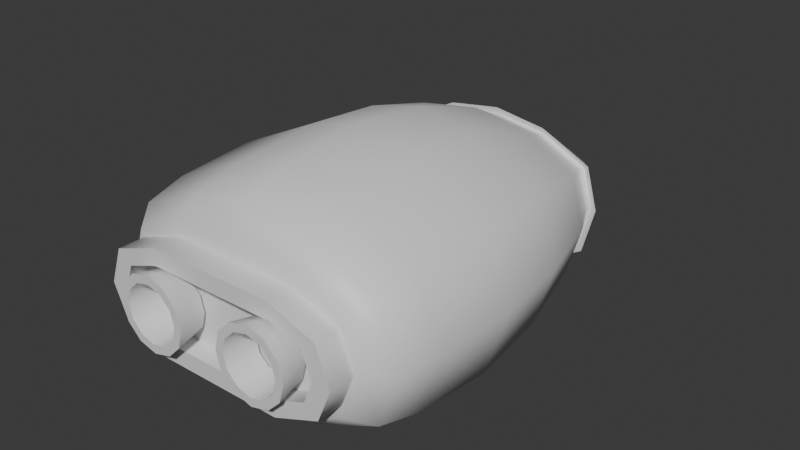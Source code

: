 # Source: Rocket.blend  (saved by Blender 4.4.32; exported with 4.5.12 LTS)
import bpy
from mathutils import Matrix  # noqa: F401  (used for matrix-valued properties, if any)

bpy.ops.wm.read_factory_settings(use_empty=True)
scene = bpy.context.scene
scene.name = 'Scene'

# ---- collections
col_collection = bpy.data.collections.new('Collection'); scene.collection.children.link(col_collection)

# ---- materials (node trees are filled in below, after node groups)
mat_rocketbody = bpy.data.materials.new('RocketBody')
mat_rockettip = bpy.data.materials.new('RocketTip')
mat_enginebits = bpy.data.materials.new('EngineBits')

# ---- material node trees
mat_rocketbody.use_nodes = True; mat_rocketbody.node_tree.nodes.clear()
_N = mat_rocketbody.node_tree.nodes; _L = mat_rocketbody.node_tree.links
n0 = _N.new('ShaderNodeBsdfPrincipled'); n0.name = 'Principled BSDF'; n0.location = (10, 300)
n1 = _N.new('ShaderNodeOutputMaterial'); n1.name = 'Material Output'; n1.location = (300, 300)
_L.new(n0.outputs[0], n1.inputs[0])
n1.is_active_output = True
mat_rockettip.use_nodes = True; mat_rockettip.node_tree.nodes.clear()
_N = mat_rockettip.node_tree.nodes; _L = mat_rockettip.node_tree.links
n0 = _N.new('ShaderNodeBsdfPrincipled'); n0.name = 'Principled BSDF'; n0.location = (10, 300)
n1 = _N.new('ShaderNodeOutputMaterial'); n1.name = 'Material Output'; n1.location = (300, 300)
_L.new(n0.outputs[0], n1.inputs[0])
n1.is_active_output = True
mat_enginebits.use_nodes = True; mat_enginebits.node_tree.nodes.clear()
_N = mat_enginebits.node_tree.nodes; _L = mat_enginebits.node_tree.links
n0 = _N.new('ShaderNodeBsdfPrincipled'); n0.name = 'Principled BSDF'; n0.location = (10, 300)
n1 = _N.new('ShaderNodeOutputMaterial'); n1.name = 'Material Output'; n1.location = (300, 300)
_L.new(n0.outputs[0], n1.inputs[0])
n1.is_active_output = True

# ---- world
world_world = bpy.data.worlds.new('World'); scene.world = world_world
world_world.use_nodes = True; world_world.node_tree.nodes.clear()
_N = world_world.node_tree.nodes; _L = world_world.node_tree.links
n0 = _N.new('ShaderNodeOutputWorld'); n0.name = 'World Output'; n0.location = (300, 300)
n1 = _N.new('ShaderNodeBackground'); n1.name = 'Background'; n1.location = (10, 300)
n1.inputs[0].default_value = (0.05088, 0.05088, 0.05088, 1.0)
_L.new(n1.outputs[0], n0.inputs[0])
n0.is_active_output = True
world_world.color = (0.05088, 0.05088, 0.05088)
world_world.sun_shadow_jitter_overblur = 0.0

# ---- meshes
me_cube_001 = bpy.data.meshes.new('Cube.001')
me_cube_001.from_pydata([(-2.642, 0.3104, 0.008666), (0.0, 0.3104, -1.431), (0.0, 0.7513, -1.855), (-3.051, 0.7513, 0.003423), (-2.649, 0.7513, -1.139), (-1.238, 0.7513, -1.776), (-2.649, 0.7513, 1.133), (0.0, 0.7513, 2.028), (-1.186, 0.7513, 1.793), (-2.321, 6.703, -1.053), (-2.321, 6.703, 1.0), (-1.257, 6.703, 1.584), (-1.295, 6.703, -1.617), (0.0, 6.703, -1.687), (0.0, 6.703, 1.792), (-0.4982, 9.252, -0.03437), (-2.613, 6.703, 4.228e-07), (-1.13, 8.832, -0.02042), (-1.141, 1.615, 2.055), (0.0, 1.615, 2.325), (-2.761, 1.615, 1.297), (-1.198, 1.615, -2.043), (-2.761, 1.615, -1.312), (-3.205, 1.615, -2.789e-05), (0.0, 1.615, -2.134), (-1.165, 5.008, 2.042), (-2.672, 5.008, 1.289), (-1.218, 5.008, -2.032), (-3.086, 5.008, -2.7e-05), (0.0, 5.008, -2.122), (0.0, 5.008, 2.31), (-2.672, 5.008, -1.305), (0.0, 9.421, -0.03572), (0.0, 8.933, 0.5354), (0.0, 8.977, -0.5168), (-0.8348, 8.874, -0.4164), (-1.575, 8.375, 0.5031), (-1.102, 8.832, -0.2842), (0.0, 3.312, 2.5), (-0.7229, 8.824, 0.4676), (-2.828, 3.312, -1.415), (-1.672, 8.375, -0.00645), (0.0, 8.375, 0.9065), (-0.8652, 8.375, 0.8303), (-1.102, 8.832, 0.1988), (-1.575, 8.375, -0.6508), (0.0, 8.375, -0.9735), (-1.232, 8.375, -0.938), (-1.115, 3.312, 2.21), (-2.828, 3.312, 1.394), (-1.175, 3.312, -2.202), (-3.298, 3.312, -0.002133), (0.0, 3.312, -2.3), (-2.279, 0.3104, -0.9091), (-1.311, 0.3104, -1.37), (-2.348, 0.3104, 0.8842), (0.0, 0.3104, 1.577), (-1.274, 0.3104, 1.395), (-2.549, 0.3104, 0.003927), (0.0, 0.3104, -1.031), (-2.279, 0.3104, -0.6464), (-1.33, 0.3104, -1.031), (-2.279, 0.3104, 0.7458), (0.0, 0.3104, 1.089), (-1.296, 0.3104, 1.089), (-2.549, -0.2315, 0.003927), (0.0, -0.2315, -1.031), (-2.279, -0.2315, -0.6464), (-1.33, -0.2315, -1.031), (-2.279, -0.2315, 0.7458), (0.0, -0.2315, 1.089), (-1.296, -0.2315, 1.089), (-1.221, 7.46, -1.324), (0.0, 7.46, -1.379), (-2.008, 7.46, 0.7819), (-2.232, 7.46, -0.004756), (-2.008, 7.46, -0.8806), (-1.037, 7.46, 1.254), (0.0, 7.46, 1.405), (-1.27, 7.561, -1.321), (0.0, 7.561, -1.376), (-2.056, 7.561, 0.7849), (-2.28, 7.561, -0.001748), (-2.056, 7.561, -0.8776), (-1.086, 7.561, 1.257), (0.0, 7.561, 1.408), (-1.308, 7.479, -1.459), (0.0, 7.479, -1.52), (-2.179, 7.479, 0.8722), (-2.426, 7.479, 0.001464), (-2.179, 7.479, -0.968), (-1.105, 7.479, 1.395), (0.0, 7.479, 1.562), (-2.178, -0.2315, 0.0127), (0.0, -0.2315, -0.6908), (-1.994, -0.2315, -0.4293), (-1.349, -0.2315, -0.6908), (-1.994, -0.2315, 0.5169), (0.0, -0.2315, 0.7502), (-1.326, -0.2315, 0.7502), (-2.178, 0.1527, 0.0127), (0.0, 0.1527, -0.6908), (-1.994, 0.1527, -0.4293), (-1.349, 0.1527, -0.6908), (-1.994, 0.1527, 0.5169), (0.0, 0.1527, 0.7502), (-1.326, 0.1527, 0.7502), (1.154, 0.06757, 0.6358), (0.8471, 0.06757, 0.5534), (0.6222, 0.06757, 0.3285), (0.5399, 0.06757, 0.02133), (0.6222, 0.06757, -0.2859), (0.8471, 0.06757, -0.5108), (1.154, 0.06757, -0.5931), (1.462, 0.06757, -0.5108), (1.686, 0.06757, -0.2859), (1.769, 0.06757, 0.02133), (1.686, 0.06757, 0.3285), (1.462, 0.06757, 0.5534), (1.154, 0.06757, 0.4981), (0.9159, 0.06757, 0.4343), (0.7414, 0.06757, 0.2597), (0.6775, 0.06757, 0.02133), (0.7414, 0.06757, -0.2171), (0.9159, 0.06757, -0.3916), (1.154, 0.06757, -0.4555), (1.393, 0.06757, -0.3916), (1.567, 0.06757, -0.2171), (1.631, 0.06757, 0.02133), (1.567, 0.06757, 0.2597), (1.393, 0.06757, 0.4343), (1.154, -0.5482, 0.7683), (0.7808, -0.5482, 0.6683), (0.5074, -0.5482, 0.3948), (0.4073, -0.5482, 0.02133), (0.5074, -0.5482, -0.3522), (0.7808, -0.5482, -0.6256), (1.154, -0.5482, -0.7257), (1.528, -0.5482, -0.6256), (1.801, -0.5482, -0.3522), (1.901, -0.5482, 0.02133), (1.801, -0.5482, 0.3948), (1.528, -0.5482, 0.6683), (1.154, -0.5482, 0.601), (0.8645, -0.5482, 0.5234), (0.6523, -0.5482, 0.3112), (0.5746, -0.5482, 0.02133), (0.6523, -0.5482, -0.2685), (0.8645, -0.5482, -0.4807), (1.154, -0.5482, -0.5584), (1.444, -0.5482, -0.4807), (1.656, -0.5482, -0.2685), (1.734, -0.5482, 0.02133), (1.656, -0.5482, 0.3112), (1.444, -0.5482, 0.5234)], [], [(20, 6, 8, 18), (90, 45, 47, 86), (91, 43, 36, 88), (24, 2, 5, 21), (22, 4, 3, 23), (6, 55, 57, 8), (42, 33, 39, 43), (43, 39, 44, 36), (30, 14, 11, 25), (25, 11, 10, 26), (31, 9, 12, 27), (26, 10, 16, 28), (27, 12, 13, 29), (28, 16, 9, 31), (4, 53, 0, 3), (23, 3, 6, 20), (8, 57, 56, 7), (2, 1, 54, 5), (21, 5, 4, 22), (18, 8, 7, 19), (51, 28, 31, 40), (50, 27, 29, 52), (49, 26, 28, 51), (40, 31, 27, 50), (48, 25, 26, 49), (38, 30, 25, 48), (45, 37, 35, 47), (36, 44, 17, 41), (88, 36, 41, 89), (86, 47, 46, 87), (89, 41, 45, 90), (92, 42, 43, 91), (74, 81, 82, 75), (78, 85, 84, 77), (77, 84, 81, 74), (75, 82, 83, 76), (76, 83, 79, 72), (72, 79, 80, 73), (19, 38, 48, 18), (18, 48, 49, 20), (22, 40, 50, 21), (20, 49, 51, 23), (21, 50, 52, 24), (23, 51, 40, 22), (3, 0, 55, 6), (5, 54, 53, 4), (0, 58, 62, 55), (1, 59, 61, 54), (53, 60, 58, 0), (55, 62, 64, 57), (57, 64, 63, 56), (54, 61, 60, 53), (68, 96, 95, 67), (61, 68, 67, 60), (64, 71, 70, 63), (62, 69, 71, 64), (58, 65, 69, 62), (59, 66, 68, 61), (60, 67, 65, 58), (9, 76, 72, 12), (11, 77, 74, 10), (10, 74, 75, 16), (12, 72, 73, 13), (16, 75, 76, 9), (14, 78, 77, 11), (85, 92, 91, 84), (84, 91, 88, 81), (82, 89, 90, 83), (83, 90, 86, 79), (79, 86, 87, 80), (81, 88, 89, 82), (34, 35, 15, 32), (15, 17, 44, 39), (32, 15, 39, 33), (35, 37, 17, 15), (47, 35, 34, 46), (41, 17, 37, 45), (93, 100, 104, 97), (71, 99, 98, 70), (69, 97, 99, 71), (65, 93, 97, 69), (66, 94, 96, 68), (67, 95, 93, 65), (104, 100, 102, 103, 101, 105, 106), (94, 101, 103, 96), (95, 102, 100, 93), (96, 103, 102, 95), (99, 106, 105, 98), (97, 104, 106, 99), (109, 108, 120, 121), (116, 115, 127, 128), (113, 112, 124, 125), (110, 109, 121, 122), (117, 116, 128, 129), (114, 113, 125, 126), (111, 110, 122, 123), (118, 117, 129, 130), (108, 107, 119, 120), (115, 114, 126, 127), (112, 111, 123, 124), (107, 118, 130, 119), (133, 145, 144, 132), (140, 152, 151, 139), (137, 149, 148, 136), (134, 146, 145, 133), (141, 153, 152, 140), (138, 150, 149, 137), (135, 147, 146, 134), (142, 154, 153, 141), (132, 144, 143, 131), (139, 151, 150, 138), (136, 148, 147, 135), (131, 143, 154, 142), (121, 145, 146, 122), (115, 139, 138, 114), (129, 153, 154, 130), (108, 132, 131, 107), (122, 146, 147, 123), (116, 140, 139, 115), (130, 154, 143, 119), (109, 133, 132, 108), (123, 147, 148, 124), (117, 141, 140, 116), (110, 134, 133, 109), (124, 148, 149, 125), (118, 142, 141, 117), (111, 135, 134, 110), (125, 149, 150, 126), (107, 131, 142, 118), (112, 136, 135, 111), (126, 150, 151, 127), (119, 143, 144, 120), (113, 137, 136, 112), (127, 151, 152, 128), (120, 144, 145, 121), (114, 138, 137, 113), (128, 152, 153, 129)])
me_cube_001.polygons.foreach_set('use_smooth', [1, 1, 1, 1, 1, 1, 1, 1, 1, 1, 1, 1, 1, 1, 1, 1, 1, 1, 1, 1, 1, 1, 1, 1, 1, 1, 1, 1, 1, 1, 1, 1, 1, 1, 1, 1, 1, 1, 1, 1, 1, 1, 1, 1, 1, 1, 1, 1, 1, 1, 1, 1, 1, 1, 1, 1, 1, 1, 1, 1, 1, 1, 1, 1, 1, 1, 1, 1, 1, 1, 1, 1, 1, 1, 1, 1, 1, 1, 1, 1, 1, 1, 1, 1, 1, 1, 1, 1, 1, 0, 0, 0, 0, 0, 0, 0, 0, 0, 0, 0, 0, 0, 0, 0, 0, 0, 0, 0, 0, 0, 0, 0, 0, 1, 1, 1, 1, 1, 1, 1, 1, 1, 1, 1, 1, 1, 1, 1, 1, 1, 1, 1, 1, 1, 1, 1, 1])
me_cube_001.polygons.foreach_set('material_index', [0, 1, 1, 0, 0, 0, 1, 1, 0, 0, 0, 0, 0, 0, 0, 0, 0, 0, 0, 0, 0, 0, 0, 0, 0, 0, 1, 1, 1, 1, 1, 1, 0, 0, 0, 0, 0, 0, 0, 0, 0, 0, 0, 0, 0, 0, 0, 0, 0, 0, 0, 0, 2, 2, 2, 2, 2, 0, 2, 0, 0, 0, 0, 0, 0, 1, 1, 1, 1, 1, 1, 1, 1, 1, 1, 1, 1, 2, 2, 2, 2, 2, 2, 1, 2, 2, 0, 2, 2, 0, 0, 0, 0, 0, 0, 0, 0, 2, 0, 0, 0, 2, 2, 2, 2, 2, 2, 2, 2, 2, 2, 2, 2, 2, 2, 2, 2, 2, 2, 2, 2, 2, 2, 2, 2, 2, 2, 2, 2, 2, 2, 2, 2, 2, 2, 2, 2])
_k = set([(58, 60), (58, 62), (59, 61), (60, 61), (62, 64), (63, 64), (63, 70), (65, 67), (65, 69), (66, 68), (67, 68), (69, 71), (70, 71), (79, 80), (79, 83), (81, 82), (81, 84), (82, 83), (84, 85), (86, 87), (86, 90), (88, 89), (88, 91), (89, 90), (91, 92), (93, 95), (93, 97), (94, 96), (95, 96), (97, 99), (98, 99), (100, 102), (100, 104), (101, 103), (101, 105), (102, 103), (104, 106), (105, 106)])
me_cube_001.attributes.new('sharp_edge', 'BOOLEAN', 'EDGE').data.foreach_set('value', [ (min(e.vertices), max(e.vertices)) in _k for e in me_cube_001.edges])
_uv = me_cube_001.uv_layers.new(name='UVMap')
_uv.uv.foreach_set('vector', [0.625, 1.0, 0.625, 1.0, 0.625, 0.875, 0.625, 0.875, 0.375, 1.0, 0.375, 1.0, 0.375, 0.875, 0.375, 0.875, 0.625, 0.8588, 0.625, 0.8399, 0.625, 1.0, 0.625, 1.0, 0.375, 0.75, 0.375, 0.75, 0.375, 0.875, 0.375, 0.875, 0.375, 1.0, 0.375, 1.0, 0.5, 1.0, 0.5, 1.0, 0.625, 1.0, 0.625, 1.0, 0.625, 0.875, 0.625, 0.875, 0.625, 0.75, 0.625, 0.75, 0.625, 0.8615, 0.625, 0.8399, 0.625, 0.8399, 0.625, 0.8615, 0.625, 1.0, 0.625, 1.0, 0.625, 0.75, 0.625, 0.75, 0.625, 0.875, 0.625, 0.875, 0.625, 0.875, 0.625, 0.875, 0.625, 1.0, 0.625, 1.0, 0.375, 1.0, 0.375, 1.0, 0.375, 0.875, 0.375, 0.875, 0.625, 1.0, 0.625, 1.0, 0.5, 1.0, 0.5, 1.0, 0.375, 0.875, 0.375, 0.875, 0.375, 0.75, 0.375, 0.75, 0.5, 1.0, 0.5, 1.0, 0.375, 1.0, 0.375, 1.0, 0.375, 1.0, 0.375, 1.0, 0.5, 1.0, 0.5, 1.0, 0.5, 1.0, 0.5, 1.0, 0.625, 1.0, 0.625, 1.0, 0.625, 0.875, 0.625, 0.875, 0.625, 0.75, 0.625, 0.75, 0.375, 0.75, 0.375, 0.75, 0.375, 0.875, 0.375, 0.875, 0.375, 0.875, 0.375, 0.875, 0.375, 1.0, 0.375, 1.0, 0.625, 0.875, 0.625, 0.875, 0.625, 0.75, 0.625, 0.75, 0.5, 1.0, 0.5, 1.0, 0.375, 1.0, 0.375, 1.0, 0.375, 0.875, 0.375, 0.875, 0.375, 0.75, 0.375, 0.75, 0.625, 1.0, 0.625, 1.0, 0.5, 1.0, 0.5, 1.0, 0.375, 1.0, 0.375, 1.0, 0.375, 0.875, 0.375, 0.875, 0.625, 0.875, 0.625, 0.875, 0.625, 1.0, 0.625, 1.0, 0.625, 0.75, 0.625, 0.75, 0.625, 0.875, 0.625, 0.875, 0.375, 1.0, 0.375, 1.0, 0.375, 0.875, 0.375, 0.875, 0.625, 1.0, 0.625, 1.0, 0.5329, 0.8612, 0.5, 1.0, 0.625, 1.0, 0.625, 1.0, 0.5, 1.0, 0.5, 1.0, 0.375, 0.875, 0.375, 0.875, 0.375, 0.75, 0.375, 0.75, 0.5, 1.0, 0.5, 1.0, 0.375, 1.0, 0.375, 1.0, 0.625, 0.75, 0.625, 0.75, 0.625, 0.8399, 0.625, 0.8588, 0.625, 1.0, 0.625, 1.0, 0.5, 1.0, 0.5, 1.0, 0.625, 0.75, 0.625, 0.75, 0.625, 0.8588, 0.625, 0.8588, 0.625, 0.8588, 0.625, 0.8588, 0.625, 1.0, 0.625, 1.0, 0.5, 1.0, 0.5, 1.0, 0.375, 1.0, 0.375, 1.0, 0.375, 1.0, 0.375, 1.0, 0.375, 0.875, 0.375, 0.875, 0.375, 0.875, 0.375, 0.875, 0.375, 0.75, 0.375, 0.75, 0.625, 0.75, 0.625, 0.75, 0.625, 0.875, 0.625, 0.875, 0.625, 0.875, 0.625, 0.875, 0.625, 1.0, 0.625, 1.0, 0.375, 1.0, 0.375, 1.0, 0.375, 0.875, 0.375, 0.875, 0.625, 1.0, 0.625, 1.0, 0.5, 1.0, 0.5, 1.0, 0.375, 0.875, 0.375, 0.875, 0.375, 0.75, 0.375, 0.75, 0.5, 1.0, 0.5, 1.0, 0.375, 1.0, 0.375, 1.0, 0.5, 1.0, 0.5, 1.0, 0.625, 1.0, 0.625, 1.0, 0.375, 0.875, 0.375, 0.875, 0.375, 1.0, 0.375, 1.0, 0.5, 1.0, 0.5, 1.0, 0.625, 1.0, 0.625, 1.0, 0.375, 0.75, 0.375, 0.75, 0.375, 0.875, 0.375, 0.875, 0.375, 1.0, 0.375, 1.0, 0.5, 1.0, 0.5, 1.0, 0.625, 1.0, 0.625, 1.0, 0.625, 0.875, 0.625, 0.875, 0.625, 0.875, 0.625, 0.875, 0.625, 0.75, 0.625, 0.75, 0.375, 0.875, 0.375, 0.875, 0.375, 1.0, 0.375, 1.0, 0.375, 0.875, 0.375, 0.875, 0.375, 1.0, 0.375, 1.0, 0.375, 0.875, 0.375, 0.875, 0.375, 1.0, 0.375, 1.0, 0.625, 0.875, 0.625, 0.875, 0.625, 0.75, 0.625, 0.75, 0.625, 1.0, 0.625, 1.0, 0.625, 0.875, 0.625, 0.875, 0.5, 1.0, 0.5, 1.0, 0.625, 1.0, 0.625, 1.0, 0.375, 0.75, 0.375, 0.75, 0.375, 0.875, 0.375, 0.875, 0.375, 1.0, 0.375, 1.0, 0.5, 1.0, 0.5, 1.0, 0.375, 1.0, 0.375, 1.0, 0.375, 0.875, 0.375, 0.875, 0.625, 0.875, 0.625, 0.8588, 0.625, 1.0, 0.625, 1.0, 0.625, 1.0, 0.625, 1.0, 0.5, 1.0, 0.5, 1.0, 0.375, 0.875, 0.375, 0.875, 0.375, 0.75, 0.375, 0.75, 0.5, 1.0, 0.5, 1.0, 0.375, 1.0, 0.375, 1.0, 0.625, 0.75, 0.625, 0.75, 0.625, 0.8588, 0.625, 0.875, 0.625, 0.75, 0.625, 0.75, 0.625, 0.8588, 0.625, 0.8588, 0.625, 0.8588, 0.625, 0.8588, 0.625, 1.0, 0.625, 1.0, 0.5, 1.0, 0.5, 1.0, 0.375, 1.0, 0.375, 1.0, 0.375, 1.0, 0.375, 1.0, 0.375, 0.875, 0.375, 0.875, 0.375, 0.875, 0.375, 0.875, 0.375, 0.75, 0.375, 0.75, 0.625, 1.0, 0.625, 1.0, 0.5, 1.0, 0.5, 1.0, 0.375, 0.75, 0.375, 0.875, 0.5, 0.8483, 0.5, 0.75, 0.5, 0.8483, 0.5329, 0.8612, 0.625, 1.0, 0.625, 0.8615, 0.5, 0.75, 0.5, 0.8483, 0.625, 0.8615, 0.625, 0.75, 0.375, 0.875, 0.375, 1.0, 0.5329, 0.8612, 0.5, 0.8483, 0.375, 0.875, 0.375, 0.875, 0.375, 0.75, 0.375, 0.75, 0.5, 1.0, 0.5329, 0.8612, 0.375, 1.0, 0.375, 1.0, 0.5, 1.0, 0.5, 1.0, 0.625, 1.0, 0.625, 1.0, 0.625, 0.875, 0.625, 0.875, 0.625, 0.75, 0.625, 0.75, 0.625, 1.0, 0.625, 1.0, 0.625, 0.875, 0.625, 0.875, 0.5, 1.0, 0.5, 1.0, 0.625, 1.0, 0.625, 1.0, 0.375, 0.75, 0.375, 0.75, 0.375, 0.875, 0.375, 0.875, 0.375, 1.0, 0.375, 1.0, 0.5, 1.0, 0.5, 1.0, 0.625, 1.0, 0.5, 1.0, 0.375, 1.0, 0.375, 0.875, 0.375, 0.75, 0.625, 0.75, 0.625, 0.875, 0.375, 0.75, 0.375, 0.75, 0.375, 0.875, 0.375, 0.875, 0.375, 1.0, 0.375, 1.0, 0.5, 1.0, 0.5, 1.0, 0.375, 0.875, 0.375, 0.875, 0.375, 1.0, 0.375, 1.0, 0.625, 0.875, 0.625, 0.875, 0.625, 0.75, 0.625, 0.75, 0.625, 1.0, 0.625, 1.0, 0.625, 0.875, 0.625, 0.875, 0.0, 0.0, 0.0, 0.0, 0.0, 0.0, 0.0, 0.0, 0.0, 0.0, 0.0, 0.0, 0.0, 0.0, 0.0, 0.0, 0.0, 0.0, 0.0, 0.0, 0.0, 0.0, 0.0, 0.0, 0.0, 0.0, 0.0, 0.0, 0.0, 0.0, 0.0, 0.0, 0.0, 0.0, 0.0, 0.0, 0.0, 0.0, 0.0, 0.0, 0.0, 0.0, 0.0, 0.0, 0.0, 0.0, 0.0, 0.0, 0.0, 0.0, 0.0, 0.0, 0.0, 0.0, 0.0, 0.0, 0.0, 0.0, 0.0, 0.0, 0.0, 0.0, 0.0, 0.0, 0.0, 0.0, 0.0, 0.0, 0.0, 0.0, 0.0, 0.0, 0.0, 0.0, 0.0, 0.0, 0.0, 0.0, 0.0, 0.0, 0.0, 0.0, 0.0, 0.0, 0.0, 0.0, 0.0, 0.0, 0.0, 0.0, 0.0, 0.0, 0.0, 0.0, 0.0, 0.0, 0.0, 0.0, 0.0, 0.0, 0.0, 0.0, 0.0, 0.0, 0.0, 0.0, 0.0, 0.0, 0.0, 0.0, 0.0, 0.0, 0.0, 0.0, 0.0, 0.0, 0.0, 0.0, 0.0, 0.0, 0.0, 0.0, 0.0, 0.0, 0.0, 0.0, 0.0, 0.0, 0.0, 0.0, 0.0, 0.0, 0.0, 0.0, 0.0, 0.0, 0.0, 0.0, 0.0, 0.0, 0.0, 0.0, 0.0, 0.0, 0.0, 0.0, 0.0, 0.0, 0.0, 0.0, 0.0, 0.0, 0.0, 0.0, 0.0, 0.0, 0.0, 0.0, 0.0, 0.0, 0.0, 0.0, 0.0, 0.0, 0.0, 0.0, 0.0, 0.0, 0.0, 0.0, 0.0, 0.0, 0.0, 0.0, 0.0, 0.0, 0.0, 0.0, 0.0, 0.0, 0.0, 0.0, 0.0, 0.0, 0.0, 0.0, 0.0, 0.0, 0.0, 0.0, 0.0, 0.0, 0.0, 0.0, 0.0, 0.0, 0.0, 0.0, 0.0, 0.0, 0.0, 0.0, 0.0, 0.0, 0.0, 0.0, 0.0, 0.0, 0.0, 0.0, 0.0, 0.0, 0.0, 0.0, 0.0, 0.0, 0.0, 0.0, 0.0, 0.0, 0.0, 0.0, 0.0, 0.0, 0.0, 0.0, 0.0, 0.0, 0.0, 0.0, 0.0, 0.0, 0.0, 0.0, 0.0, 0.0, 0.0, 0.0, 0.0, 0.0, 0.0, 0.0, 0.0, 0.0, 0.0, 0.0, 0.0, 0.0, 0.0, 0.0, 0.0, 0.0, 0.0, 0.0, 0.0, 0.0, 0.0, 0.0, 0.0, 0.0, 0.0, 0.0, 0.0, 0.0, 0.0, 0.0, 0.0, 0.0, 0.0, 0.0, 0.0, 0.0, 0.0, 0.0, 0.0, 0.0, 0.0, 0.0, 0.0, 0.0, 0.0, 0.0, 0.0, 0.0, 0.0, 0.0, 0.0, 0.0, 0.0, 0.0, 0.0, 0.0, 0.0, 0.0, 0.0, 0.0, 0.0, 0.0, 0.0, 0.0, 0.0, 0.0, 0.0, 0.0, 0.0, 0.0, 0.0, 0.0, 0.0, 0.0, 0.0, 0.0, 0.0, 0.0, 0.0, 0.0, 0.0, 0.0, 0.0, 0.0, 0.0, 0.0, 0.0, 0.0, 0.0, 0.0, 0.0, 0.0, 0.0, 0.0, 0.0, 0.0, 0.0, 0.0, 0.0, 0.0, 0.0, 0.0, 0.0, 0.0, 0.0, 0.0, 0.0, 0.0, 0.0, 0.0, 0.0, 0.0, 0.0, 0.0, 0.0, 0.0, 0.0, 0.0, 0.0, 0.0, 0.0, 0.0, 0.0, 0.0, 0.0, 0.0, 0.0, 0.0, 0.0, 0.0, 0.0, 0.0, 0.0, 0.0, 0.0, 0.0, 0.0, 0.0, 0.0, 0.0, 0.0, 0.0, 0.0, 0.0, 0.0, 0.0, 0.0, 0.0])
me_cube_001.materials.append(mat_rocketbody)
me_cube_001.materials.append(mat_rockettip)
me_cube_001.materials.append(mat_enginebits)
me_cube_001.update()

# ---- objects
ob_cube = bpy.data.objects.new('Cube', me_cube_001)

# ---- transforms, parenting, visibility, modifiers, constraints
ob_cube.location = (0.0, 0.0, 0.0)
_m = ob_cube.modifiers.new('Mirror', 'MIRROR')
_m.use_clip = True

# ---- collection membership
col_collection.objects.link(ob_cube)

# ---- scene / render settings (as saved in the file)
scene.frame_start = 1; scene.frame_end = 250; scene.frame_set(1)
scene.render.engine = 'BLENDER_EEVEE_NEXT'
bpy.context.view_layer.update()

# ---- added for rendering (the .blend has no active camera and no usable light): camera, sun
cam_auto = bpy.data.cameras.new('AutoCamera')
cam_auto.lens = 50.0
cam_auto.sensor_width = 36.0
cam_auto.clip_end = 1000.0
ob_auto_camera = bpy.data.objects.new('AutoCamera', cam_auto)
scene.collection.objects.link(ob_auto_camera)
ob_auto_camera.location = (11.9179, -9.86527, 9.63446)
ob_auto_camera.rotation_euler = (1.09748, -7.21219e-08, 0.694738)
scene.camera = ob_auto_camera
light_auto_sun = bpy.data.lights.new('AutoSun', 'SUN')
light_auto_sun.energy = 3.0
light_auto_sun.angle = 0.0523599
ob_auto_sun = bpy.data.objects.new('AutoSun', light_auto_sun)
scene.collection.objects.link(ob_auto_sun)
ob_auto_sun.rotation_euler = (0.872665, 0.174533, 0.523599)
bpy.context.view_layer.update()
